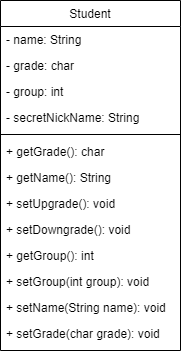

The diagram above was exported from draw.io. Its source (the exported page's mxGraphModel, read from the mxfile embedded in the PNG):
<mxGraphModel dx="269" dy="537" grid="1" gridSize="10" guides="1" tooltips="1" connect="1" arrows="1" fold="1" page="1" pageScale="1" pageWidth="827" pageHeight="1169" math="0" shadow="0">
  <root>
    <mxCell id="WIyWlLk6GJQsqaUBKTNV-0" />
    <mxCell id="WIyWlLk6GJQsqaUBKTNV-1" parent="WIyWlLk6GJQsqaUBKTNV-0" />
    <mxCell id="zkfFHV4jXpPFQw0GAbJ--17" value="Student" style="swimlane;fontStyle=0;align=center;verticalAlign=top;childLayout=stackLayout;horizontal=1;startSize=26;horizontalStack=0;resizeParent=1;resizeLast=0;collapsible=1;marginBottom=0;rounded=0;shadow=0;strokeWidth=1;" parent="WIyWlLk6GJQsqaUBKTNV-1" vertex="1">
      <mxGeometry x="230" y="120" width="180" height="350" as="geometry">
        <mxRectangle x="550" y="140" width="160" height="26" as="alternateBounds" />
      </mxGeometry>
    </mxCell>
    <mxCell id="zkfFHV4jXpPFQw0GAbJ--18" value="- name: String" style="text;align=left;verticalAlign=top;spacingLeft=4;spacingRight=4;overflow=hidden;rotatable=0;points=[[0,0.5],[1,0.5]];portConstraint=eastwest;" parent="zkfFHV4jXpPFQw0GAbJ--17" vertex="1">
      <mxGeometry y="26" width="180" height="26" as="geometry" />
    </mxCell>
    <mxCell id="zkfFHV4jXpPFQw0GAbJ--19" value="- grade: char" style="text;align=left;verticalAlign=top;spacingLeft=4;spacingRight=4;overflow=hidden;rotatable=0;points=[[0,0.5],[1,0.5]];portConstraint=eastwest;rounded=0;shadow=0;html=0;" parent="zkfFHV4jXpPFQw0GAbJ--17" vertex="1">
      <mxGeometry y="52" width="180" height="26" as="geometry" />
    </mxCell>
    <mxCell id="zkfFHV4jXpPFQw0GAbJ--20" value="- group: int" style="text;align=left;verticalAlign=top;spacingLeft=4;spacingRight=4;overflow=hidden;rotatable=0;points=[[0,0.5],[1,0.5]];portConstraint=eastwest;rounded=0;shadow=0;html=0;" parent="zkfFHV4jXpPFQw0GAbJ--17" vertex="1">
      <mxGeometry y="78" width="180" height="26" as="geometry" />
    </mxCell>
    <mxCell id="zkfFHV4jXpPFQw0GAbJ--21" value="- secretNickName: String" style="text;align=left;verticalAlign=top;spacingLeft=4;spacingRight=4;overflow=hidden;rotatable=0;points=[[0,0.5],[1,0.5]];portConstraint=eastwest;rounded=0;shadow=0;html=0;" parent="zkfFHV4jXpPFQw0GAbJ--17" vertex="1">
      <mxGeometry y="104" width="180" height="26" as="geometry" />
    </mxCell>
    <mxCell id="zkfFHV4jXpPFQw0GAbJ--23" value="" style="line;html=1;strokeWidth=1;align=left;verticalAlign=middle;spacingTop=-1;spacingLeft=3;spacingRight=3;rotatable=0;labelPosition=right;points=[];portConstraint=eastwest;" parent="zkfFHV4jXpPFQw0GAbJ--17" vertex="1">
      <mxGeometry y="130" width="180" height="8" as="geometry" />
    </mxCell>
    <mxCell id="zkfFHV4jXpPFQw0GAbJ--24" value="+ getGrade(): char" style="text;align=left;verticalAlign=top;spacingLeft=4;spacingRight=4;overflow=hidden;rotatable=0;points=[[0,0.5],[1,0.5]];portConstraint=eastwest;" parent="zkfFHV4jXpPFQw0GAbJ--17" vertex="1">
      <mxGeometry y="138" width="180" height="26" as="geometry" />
    </mxCell>
    <mxCell id="zkfFHV4jXpPFQw0GAbJ--25" value="+ getName(): String" style="text;align=left;verticalAlign=top;spacingLeft=4;spacingRight=4;overflow=hidden;rotatable=0;points=[[0,0.5],[1,0.5]];portConstraint=eastwest;" parent="zkfFHV4jXpPFQw0GAbJ--17" vertex="1">
      <mxGeometry y="164" width="180" height="26" as="geometry" />
    </mxCell>
    <mxCell id="RVbZqaF7OwZkTnE-hD7V-0" value="+ setUpgrade(): void" style="text;align=left;verticalAlign=top;spacingLeft=4;spacingRight=4;overflow=hidden;rotatable=0;points=[[0,0.5],[1,0.5]];portConstraint=eastwest;" vertex="1" parent="zkfFHV4jXpPFQw0GAbJ--17">
      <mxGeometry y="190" width="180" height="26" as="geometry" />
    </mxCell>
    <mxCell id="RVbZqaF7OwZkTnE-hD7V-1" value="+ setDowngrade(): void" style="text;align=left;verticalAlign=top;spacingLeft=4;spacingRight=4;overflow=hidden;rotatable=0;points=[[0,0.5],[1,0.5]];portConstraint=eastwest;" vertex="1" parent="zkfFHV4jXpPFQw0GAbJ--17">
      <mxGeometry y="216" width="180" height="26" as="geometry" />
    </mxCell>
    <mxCell id="RVbZqaF7OwZkTnE-hD7V-2" value="+ getGroup(): int" style="text;align=left;verticalAlign=top;spacingLeft=4;spacingRight=4;overflow=hidden;rotatable=0;points=[[0,0.5],[1,0.5]];portConstraint=eastwest;" vertex="1" parent="zkfFHV4jXpPFQw0GAbJ--17">
      <mxGeometry y="242" width="180" height="26" as="geometry" />
    </mxCell>
    <mxCell id="RVbZqaF7OwZkTnE-hD7V-3" value="+ setGroup(int group): void" style="text;align=left;verticalAlign=top;spacingLeft=4;spacingRight=4;overflow=hidden;rotatable=0;points=[[0,0.5],[1,0.5]];portConstraint=eastwest;" vertex="1" parent="zkfFHV4jXpPFQw0GAbJ--17">
      <mxGeometry y="268" width="180" height="26" as="geometry" />
    </mxCell>
    <mxCell id="RVbZqaF7OwZkTnE-hD7V-4" value="+ setName(String name): void" style="text;align=left;verticalAlign=top;spacingLeft=4;spacingRight=4;overflow=hidden;rotatable=0;points=[[0,0.5],[1,0.5]];portConstraint=eastwest;" vertex="1" parent="zkfFHV4jXpPFQw0GAbJ--17">
      <mxGeometry y="294" width="180" height="26" as="geometry" />
    </mxCell>
    <mxCell id="RVbZqaF7OwZkTnE-hD7V-5" value="+ setGrade(char grade): void" style="text;align=left;verticalAlign=top;spacingLeft=4;spacingRight=4;overflow=hidden;rotatable=0;points=[[0,0.5],[1,0.5]];portConstraint=eastwest;" vertex="1" parent="zkfFHV4jXpPFQw0GAbJ--17">
      <mxGeometry y="320" width="180" height="26" as="geometry" />
    </mxCell>
  </root>
</mxGraphModel>